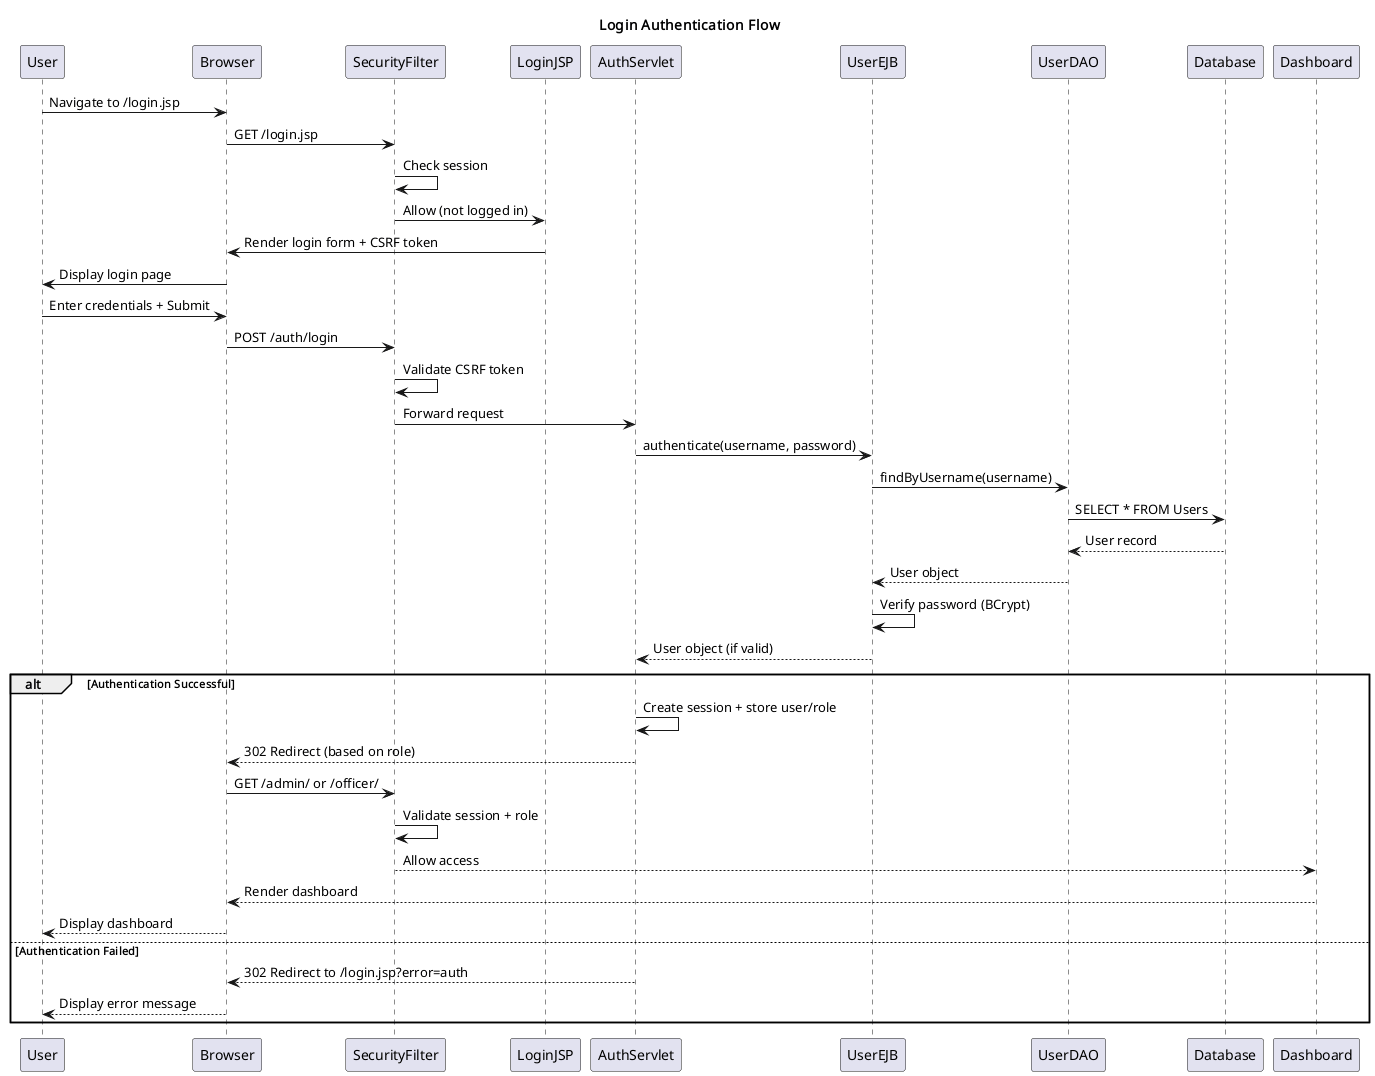

The diagram above was rendered by PlantUML. Its source (embedded in the PNG):
@startuml login-flow
title Login Authentication Flow

participant "User" as User
participant "Browser" as Browser
participant "SecurityFilter" as Filter
participant "LoginJSP" as LoginJSP
participant "AuthServlet" as AuthServlet
participant "UserEJB" as UserEJB
participant "UserDAO" as UserDAO
participant "Database" as DB

User -> Browser : Navigate to /login.jsp
Browser -> Filter : GET /login.jsp
Filter -> Filter : Check session
Filter -> LoginJSP : Allow (not logged in)
LoginJSP -> Browser : Render login form + CSRF token
Browser -> User : Display login page

User -> Browser : Enter credentials + Submit
Browser -> Filter : POST /auth/login
Filter -> Filter : Validate CSRF token
Filter -> AuthServlet : Forward request
AuthServlet -> UserEJB : authenticate(username, password)
UserEJB -> UserDAO : findByUsername(username)
UserDAO -> DB : SELECT * FROM Users
DB --> UserDAO : User record
UserDAO --> UserEJB : User object
UserEJB -> UserEJB : Verify password (BCrypt)
UserEJB --> AuthServlet : User object (if valid)

alt Authentication Successful
    AuthServlet -> AuthServlet : Create session + store user/role
    AuthServlet --> Browser : 302 Redirect (based on role)
    Browser -> Filter : GET /admin/ or /officer/
    Filter -> Filter : Validate session + role
    Filter --> Dashboard : Allow access
    Dashboard --> Browser : Render dashboard
    Browser --> User : Display dashboard
else Authentication Failed
    AuthServlet --> Browser : 302 Redirect to /login.jsp?error=auth
    Browser --> User : Display error message
end

@enduml